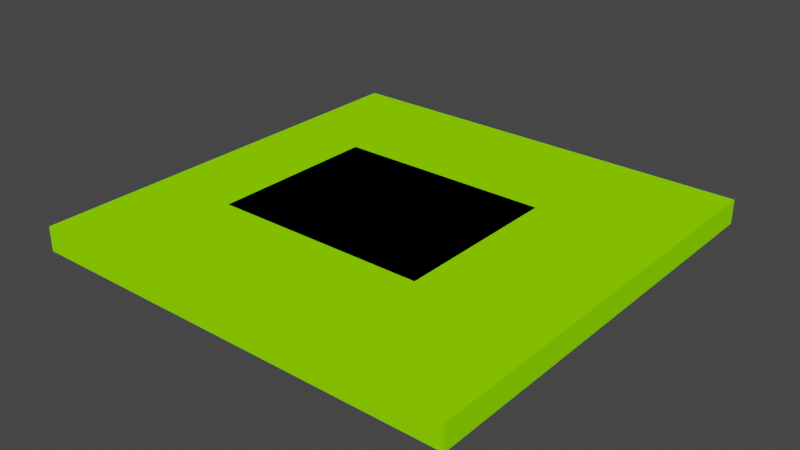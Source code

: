 # Source: butcher.blend  (saved by Blender 2.93.21; exported with 4.5.12 LTS)
import bpy
from mathutils import Matrix  # noqa: F401  (used for matrix-valued properties, if any)

bpy.ops.wm.read_factory_settings(use_empty=True)
scene = bpy.context.scene
scene.name = 'Scene'

# ---- collections
col_collection = bpy.data.collections.new('Collection'); scene.collection.children.link(col_collection)

# ---- materials (node trees are filled in below, after node groups)
mat_grass = bpy.data.materials.new('grass')
mat_grass.use_transparent_shadow = False
mat_grass.diffuse_color = (0.3, 1.0, 0.0, 1.0)
mat_grass.roughness = 1.0
mat_grass.specular_intensity = 0.0

# ---- material node trees

# ---- world
world_world = bpy.data.worlds.new('World'); scene.world = world_world
world_world.use_nodes = True; world_world.node_tree.nodes.clear()
_N = world_world.node_tree.nodes; _L = world_world.node_tree.links
n0 = _N.new('ShaderNodeOutputWorld'); n0.name = 'World Output'; n0.location = (300, 300)
n1 = _N.new('ShaderNodeBackground'); n1.name = 'Background'; n1.location = (10, 300)
n1.inputs[0].default_value = (0.05088, 0.05088, 0.05088, 1.0)
_L.new(n1.outputs[0], n0.inputs[0])
n0.is_active_output = True
world_world.color = (0.05088, 0.05088, 0.05088)
world_world.use_sun_shadow = False
world_world.sun_shadow_jitter_overblur = 0.0

# ---- meshes
me_cube_004 = bpy.data.meshes.new('Cube.004')
me_cube_004.from_pydata([(-1.0, -1.0, -0.07394), (-1.0, -1.0, 0.07394), (-1.0, 1.0, -0.07394), (-1.0, 1.0, 0.07394), (1.0, -1.0, -0.07394), (1.0, -1.0, 0.07394), (1.0, 1.0, -0.07394), (1.0, 1.0, 0.07394), (-1.0, 0.8, -0.07394), (-1.0, 0.6, -0.07394), (-1.0, 0.4, -0.07394), (-1.0, 0.2, -0.07394), (-1.0, 0.0, -0.07394), (-1.0, -0.2, -0.07394), (-1.0, -0.4, -0.07394), (-1.0, -0.6, -0.07394), (-1.0, -0.8, -0.07394), (-1.0, -0.8, 0.07394), (-1.0, -0.6, 0.07394), (-1.0, -0.4, 0.07394), (-1.0, -0.2, 0.07394), (-1.0, 0.0, 0.07394), (-1.0, 0.2, 0.07394), (-1.0, 0.4, 0.07394), (-1.0, 0.6, 0.07394), (-1.0, 0.8, 0.07394), (1.0, -0.8, -0.07394), (1.0, -0.6, -0.07394), (1.0, -0.4, -0.07394), (1.0, -0.2, -0.07394), (1.0, 0.0, -0.07394), (1.0, 0.2, -0.07394), (1.0, 0.4, -0.07394), (1.0, 0.6, -0.07394), (1.0, 0.8, -0.07394), (1.0, 0.8, 0.07394), (1.0, 0.6, 0.07394), (1.0, 0.4, 0.07394), (1.0, 0.2, 0.07394), (1.0, 0.0, 0.07394), (1.0, -0.2, 0.07394), (1.0, -0.4, 0.07394), (1.0, -0.6, 0.07394), (1.0, -0.8, 0.07394), (0.8, 1.0, -0.07394), (0.6, 1.0, -0.07394), (0.4, 1.0, -0.07394), (0.2, 1.0, -0.07394), (0.0, 1.0, -0.07394), (-0.2, 1.0, -0.07394), (-0.4, 1.0, -0.07394), (-0.6, 1.0, -0.07394), (-0.8, 1.0, -0.07394), (-0.8, 1.0, 0.07394), (-0.6, 1.0, 0.07394), (-0.4, 1.0, 0.07394), (-0.2, 1.0, 0.07394), (0.0, 1.0, 0.07394), (0.2, 1.0, 0.07394), (0.4, 1.0, 0.07394), (0.6, 1.0, 0.07394), (0.8, 1.0, 0.07394), (-0.8, -1.0, -0.07394), (-0.6, -1.0, -0.07394), (-0.4, -1.0, -0.07394), (-0.2, -1.0, -0.07394), (0.0, -1.0, -0.07394), (0.2, -1.0, -0.07394), (0.4, -1.0, -0.07394), (0.6, -1.0, -0.07394), (0.8, -1.0, -0.07394), (0.8, -1.0, 0.07394), (0.6, -1.0, 0.07394), (0.4, -1.0, 0.07394), (0.2, -1.0, 0.07394), (0.0, -1.0, 0.07394), (-0.2, -1.0, 0.07394), (-0.4, -1.0, 0.07394), (-0.6, -1.0, 0.07394), (-0.8, -1.0, 0.07394), (0.6, -0.6, 0.07394), (0.8, -1.0, 0.07394), (0.6, -1.0, 0.07394), (-0.2, 0.2, 0.07394), (0.4, -1.0, 0.07394), (0.2, -1.0, 0.07394), (-0.4, 0.2, 0.07394), (0.4, -0.6, 0.07394), (0.2, -0.6, 0.07394), (0.0, -0.6, 0.07394), (-0.2, -0.6, 0.07394), (-0.4, -0.6, 0.07394), (0.0, -1.0, 0.07394), (-0.2, -1.0, 0.07394), (-0.4, -1.0, 0.07394), (-0.6, -1.0, 0.07394), (-0.6, 0.2, 0.07394), (-0.8, 0.2, 0.07394), (-0.6, -0.6, 0.07394), (-0.8, -0.6, 0.07394), (0.8, -0.8, 0.07394), (0.6, -0.8, 0.07394), (0.4, -0.8, 0.07394), (-0.8, -1.0, 0.07394), (-0.8, 1.0, 0.07394), (0.8, 0.0, 0.07394), (0.6, 0.0, 0.07394), (0.2, -0.8, 0.07394), (0.0, -0.8, 0.07394), (-0.2, -0.8, 0.07394), (-0.4, -0.8, 0.07394), (-0.6, -0.8, 0.07394), (-0.6, 1.0, 0.07394), (-0.4, 1.0, 0.07394), (0.4, 0.0, 0.07394), (0.2, 0.0, 0.07394), (-0.8, -0.8, 0.07394), (-1.0, -0.8, 0.07394), (-1.0, -0.6, 0.07394), (-1.0, -0.4, 0.07394), (-1.0, -0.2, 0.07394), (-0.2, 1.0, 0.07394), (0.0, 1.0, 0.07394), (0.0, 0.0, 0.07394), (-0.2, 0.0, 0.07394), (-0.4, 0.0, 0.07394), (-0.6, 0.0, 0.07394), (-0.8, 0.0, 0.07394), (0.8, -0.2, 0.07394), (0.6, -0.2, 0.07394), (0.4, -0.2, 0.07394), (0.2, 1.0, 0.07394), (0.4, 1.0, 0.07394), (0.6, 1.0, 0.07394), (0.8, 1.0, 0.07394), (0.8, 0.8, 0.07394), (0.6, 0.8, 0.07394), (0.4, 0.8, 0.07394), (0.2, 0.8, 0.07394), (0.0, 0.8, 0.07394), (-0.2, 0.8, 0.07394), (-0.4, 0.8, 0.07394), (-0.6, 0.8, 0.07394), (-0.8, 0.8, 0.07394), (0.8, 0.8, -0.07394), (0.6, 0.8, -0.07394), (0.4, 0.8, -0.07394), (0.2, 0.8, -0.07394), (0.0, 0.8, -0.07394), (-0.2, 0.8, -0.07394), (-0.4, 0.8, -0.07394), (-0.6, 0.8, -0.07394), (-0.8, 0.8, -0.07394), (0.8, 0.6, -0.07394), (0.6, 0.6, -0.07394), (0.4, 0.6, -0.07394), (0.2, 0.6, -0.07394), (0.0, 0.6, -0.07394), (-0.2, 0.6, -0.07394), (-0.4, 0.6, -0.07394), (-0.6, 0.6, -0.07394), (-0.8, 0.6, -0.07394), (0.8, 0.4, -0.07394), (0.6, 0.4, -0.07394), (0.4, 0.4, -0.07394), (0.2, 0.4, -0.07394), (0.0, 0.4, -0.07394), (-0.2, 0.4, -0.07394), (-0.4, 0.4, -0.07394), (-0.6, 0.4, -0.07394), (-0.8, 0.4, -0.07394), (0.8, 0.2, -0.07394), (0.6, 0.2, -0.07394), (0.4, 0.2, -0.07394), (0.2, 0.2, -0.07394), (0.0, 0.2, -0.07394), (-0.2, 0.2, -0.07394), (-0.4, 0.2, -0.07394), (-0.6, 0.2, -0.07394), (-0.8, 0.2, -0.07394), (0.8, 0.0, -0.07394), (0.6, 0.0, -0.07394), (0.4, 0.0, -0.07394), (0.2, 0.0, -0.07394), (0.0, 0.0, -0.07394), (-0.2, 0.0, -0.07394), (-0.4, 0.0, -0.07394), (-0.6, 0.0, -0.07394), (-0.8, 0.0, -0.07394), (0.8, -0.2, -0.07394), (0.6, -0.2, -0.07394), (0.4, -0.2, -0.07394), (0.2, -0.2, -0.07394), (0.0, -0.2, -0.07394), (-0.2, -0.2, -0.07394), (-0.4, -0.2, -0.07394), (-0.6, -0.2, -0.07394), (-0.8, -0.2, -0.07394), (0.8, -0.4, -0.07394), (0.6, -0.4, -0.07394), (0.4, -0.4, -0.07394), (0.2, -0.4, -0.07394), (0.0, -0.4, -0.07394), (-0.2, -0.4, -0.07394), (-0.4, -0.4, -0.07394), (-0.6, -0.4, -0.07394), (-0.8, -0.4, -0.07394), (0.8, -0.6, -0.07394), (0.6, -0.6, -0.07394), (0.4, -0.6, -0.07394), (0.2, -0.6, -0.07394), (0.0, -0.6, -0.07394), (-0.2, -0.6, -0.07394), (-0.4, -0.6, -0.07394), (-0.6, -0.6, -0.07394), (-0.8, -0.6, -0.07394), (0.8, -0.8, -0.07394), (0.6, -0.8, -0.07394), (0.4, -0.8, -0.07394), (0.2, -0.8, -0.07394), (0.0, -0.8, -0.07394), (-0.2, -0.8, -0.07394), (-0.4, -0.8, -0.07394), (-0.6, -0.8, -0.07394), (-0.8, -0.8, -0.07394), (1.0, 0.4, 0.07394), (1.0, 0.2, 0.07394), (-1.0, 0.36, -0.07394), (-1.0, 0.32, -0.07394), (-1.0, 0.28, -0.07394), (-1.0, 0.24, -0.07394), (-1.0, 0.24, 0.07394), (-1.0, 0.28, 0.07394), (-1.0, 0.32, 0.07394), (-1.0, 0.36, 0.07394), (1.0, 0.24, -0.07394), (1.0, 0.28, -0.07394), (1.0, 0.32, -0.07394), (1.0, 0.36, -0.07394), (1.0, 0.36, 0.07394), (1.0, 0.32, 0.07394), (1.0, 0.28, 0.07394), (1.0, 0.24, 0.07394), (-0.8, 0.36, -0.07394), (-0.8, 0.32, -0.07394), (-0.8, 0.28, -0.07394), (-0.8, 0.24, -0.07394), (-0.6, 0.36, -0.07394), (-0.6, 0.32, -0.07394), (-0.6, 0.28, -0.07394), (-0.6, 0.24, -0.07394), (-0.4, 0.36, -0.07394), (-0.4, 0.32, -0.07394), (-0.4, 0.28, -0.07394), (-0.4, 0.24, -0.07394), (-0.2, 0.36, -0.07394), (-0.2, 0.32, -0.07394), (-0.2, 0.28, -0.07394), (-0.2, 0.24, -0.07394), (0.0, 0.36, -0.07394), (0.0, 0.32, -0.07394), (0.0, 0.28, -0.07394), (0.0, 0.24, -0.07394), (0.2, 0.36, -0.07394), (0.2, 0.32, -0.07394), (0.2, 0.28, -0.07394), (0.2, 0.24, -0.07394), (0.4, 0.36, -0.07394), (0.4, 0.32, -0.07394), (0.4, 0.28, -0.07394), (0.4, 0.24, -0.07394), (0.6, 0.36, -0.07394), (0.6, 0.32, -0.07394), (0.6, 0.28, -0.07394), (0.6, 0.24, -0.07394), (0.8, 0.36, -0.07394), (0.8, 0.32, -0.07394), (0.8, 0.28, -0.07394), (0.8, 0.24, -0.07394), (0.8, 0.6, 0.07394), (0.6, 0.6, 0.07394), (0.4, 0.6, 0.07394), (0.2, 0.6, 0.07394), (0.0, 0.6, 0.07394), (-0.2, 0.6, 0.07394), (-0.4, 0.6, 0.07394), (-0.6, 0.6, 0.07394), (-0.8, 0.6, 0.07394), (0.8, 0.4, 0.07394), (0.6, 0.4, 0.07394), (1.0, 0.36, 0.07394), (1.0, 0.32, 0.07394), (1.0, 0.28, 0.07394), (1.0, 0.24, 0.07394), (0.2, -0.2, 0.07394), (0.0, -0.2, 0.07394), (0.4, 0.4, 0.07394), (0.2, 0.4, 0.07394), (0.0, 0.4, 0.07394), (-0.2, 0.4, 0.07394), (-0.4, 0.4, 0.07394), (-0.6, 0.4, 0.07394), (-0.8, 0.4, 0.07394), (-0.2, -0.2, 0.07394), (-0.4, -0.2, 0.07394), (-1.0, 0.0, 0.07394), (-1.0, 0.2, 0.07394), (-1.0, 0.4, 0.07394), (-1.0, 0.6, 0.07394), (-1.0, 0.8, 0.07394), (0.8, 0.2, 0.07394), (0.6, 0.2, 0.07394), (-0.6, -0.2, 0.07394), (-0.8, -0.2, 0.07394), (1.0, 0.8, 0.07394), (1.0, 0.6, 0.07394), (1.0, 0.4, 0.07394), (1.0, 0.2, 0.07394), (1.0, 0.0, 0.07394), (0.4, 0.2, 0.07394), (0.2, 0.2, 0.07394), (0.8, -0.4, 0.07394), (0.6, -0.4, 0.07394), (0.4, -0.4, 0.07394), (0.2, -0.4, 0.07394), (0.0, -0.4, 0.07394), (-0.2, -0.4, 0.07394), (-0.4, -0.4, 0.07394), (-0.6, -0.4, 0.07394), (0.0, 0.2, 0.07394), (-0.8, -0.4, 0.07394), (0.8, -0.6, 0.07394), (1.0, -0.2, 0.07394), (1.0, -0.4, 0.07394), (1.0, -0.6, 0.07394), (1.0, -0.8, 0.07394), (0.6, -0.4, 0.07394), (0.6, -0.2, 0.07394), (0.6, 0.0, 0.07394), (0.6, 0.2, 0.07394), (0.6, 0.4, 0.07394), (-0.6, 0.4, 0.07394), (-0.6, 0.2, 0.07394), (-0.6, 0.0, 0.07394), (-0.6, -0.2, 0.07394), (-0.6, -0.4, 0.07394), (-0.4, -0.6, 0.07394), (-0.2, -0.6, 0.07394), (0.0, -0.6, 0.07394), (0.2, -0.6, 0.07394), (0.4, -0.6, 0.07394), (0.4, 0.6, 0.07394), (0.2, 0.6, 0.07394), (0.0, 0.6, 0.07394), (-0.2, 0.6, 0.07394), (-0.4, 0.6, 0.07394), (0.4, -0.4, 0.07394), (0.2, -0.4, 0.07394), (0.0, -0.4, 0.07394), (-0.2, -0.4, 0.07394), (-0.4, -0.4, 0.07394), (0.4, -0.2, 0.07394), (0.2, -0.2, 0.07394), (0.0, -0.2, 0.07394), (-0.2, -0.2, 0.07394), (-0.4, -0.2, 0.07394), (0.4, 0.0, 0.07394), (0.2, 0.0, 0.07394), (0.0, 0.0, 0.07394), (-0.2, 0.0, 0.07394), (-0.4, 0.0, 0.07394), (0.4, 0.2, 0.07394), (0.2, 0.2, 0.07394), (0.0, 0.2, 0.07394), (-0.2, 0.2, 0.07394), (-0.4, 0.2, 0.07394), (0.4, 0.4, 0.07394), (0.2, 0.4, 0.07394), (0.0, 0.4, 0.07394), (-0.2, 0.4, 0.07394), (-0.4, 0.4, 0.07394)], [], [(8, 25, 3, 2), (44, 61, 7, 6), (26, 43, 5, 4), (62, 79, 1, 0), (216, 26, 4, 70), (44, 6, 34, 144), (144, 34, 33, 153), (153, 33, 32, 162), (278, 235, 31, 171), (171, 31, 30, 180), (180, 30, 29, 189), (189, 29, 28, 198), (198, 28, 27, 207), (207, 27, 26, 216), (6, 7, 35, 34), (34, 35, 36, 33), (33, 36, 37, 32), (235, 242, 38, 31), (31, 38, 39, 30), (30, 39, 40, 29), (29, 40, 41, 28), (28, 41, 42, 27), (27, 42, 43, 26), (0, 1, 17, 16), (16, 17, 18, 15), (15, 18, 19, 14), (14, 19, 20, 13), (13, 20, 21, 12), (12, 21, 22, 11), (227, 234, 23, 10), (10, 23, 24, 9), (9, 24, 25, 8), (15, 215, 224, 16), (215, 214, 223, 224), (214, 213, 222, 223), (212, 211, 220, 221), (211, 210, 219, 220), (210, 209, 218, 219), (209, 208, 217, 218), (208, 207, 216, 217), (14, 206, 215, 15), (206, 205, 214, 215), (205, 204, 213, 214), (204, 203, 212, 213), (203, 202, 211, 212), (202, 201, 210, 211), (201, 200, 209, 210), (200, 199, 208, 209), (199, 198, 207, 208), (13, 197, 206, 14), (197, 196, 205, 206), (196, 195, 204, 205), (195, 194, 203, 204), (194, 193, 202, 203), (193, 192, 201, 202), (192, 191, 200, 201), (191, 190, 199, 200), (190, 189, 198, 199), (12, 188, 197, 13), (188, 187, 196, 197), (187, 186, 195, 196), (186, 185, 194, 195), (185, 184, 193, 194), (184, 183, 192, 193), (183, 182, 191, 192), (182, 181, 190, 191), (181, 180, 189, 190), (11, 179, 188, 12), (179, 178, 187, 188), (178, 177, 186, 187), (177, 176, 185, 186), (176, 175, 184, 185), (175, 174, 183, 184), (174, 173, 182, 183), (173, 172, 181, 182), (172, 171, 180, 181), (230, 246, 179, 11), (246, 250, 178, 179), (250, 254, 177, 178), (254, 258, 176, 177), (258, 262, 175, 176), (262, 266, 174, 175), (266, 270, 173, 174), (270, 274, 172, 173), (274, 278, 171, 172), (9, 161, 170, 10), (161, 160, 169, 170), (160, 159, 168, 169), (159, 158, 167, 168), (158, 157, 166, 167), (157, 156, 165, 166), (156, 155, 164, 165), (155, 154, 163, 164), (154, 153, 162, 163), (8, 152, 161, 9), (152, 151, 160, 161), (151, 150, 159, 160), (150, 149, 158, 159), (149, 148, 157, 158), (148, 147, 156, 157), (147, 146, 155, 156), (146, 145, 154, 155), (145, 144, 153, 154), (2, 52, 152, 8), (52, 51, 151, 152), (51, 50, 150, 151), (50, 49, 149, 150), (49, 48, 148, 149), (48, 47, 147, 148), (47, 46, 146, 147), (46, 45, 145, 146), (45, 44, 144, 145), (313, 330, 328, 312), (287, 302, 301, 286), (120, 119, 330, 313), (115, 294, 130, 114), (123, 295, 294, 115), (124, 303, 295, 123), (125, 304, 303, 124), (127, 313, 312, 126), (305, 120, 313, 127), (311, 106, 105, 310), (320, 115, 114, 319), (329, 123, 115, 320), (83, 124, 123, 329), (86, 125, 124, 83), (97, 127, 126, 96), (16, 224, 62, 0), (224, 223, 63, 62), (223, 222, 64, 63), (222, 221, 65, 64), (221, 220, 66, 65), (220, 219, 67, 66), (219, 218, 68, 67), (218, 217, 69, 68), (217, 216, 70, 69), (4, 5, 71, 70), (70, 71, 72, 69), (69, 72, 73, 68), (68, 73, 74, 67), (67, 74, 75, 66), (66, 75, 76, 65), (65, 76, 77, 64), (64, 77, 78, 63), (63, 78, 79, 62), (2, 3, 53, 52), (52, 53, 54, 51), (51, 54, 55, 50), (50, 55, 56, 49), (49, 56, 57, 48), (48, 57, 58, 47), (47, 58, 59, 46), (46, 59, 60, 45), (45, 60, 61, 44), (239, 37, 225, 290), (38, 242, 293, 226), (242, 241, 292, 293), (241, 240, 291, 292), (240, 239, 290, 291), (306, 305, 127, 97), (289, 311, 310, 288), (308, 307, 302, 287), (136, 280, 279, 135), (137, 281, 280, 136), (138, 282, 281, 137), (139, 283, 282, 138), (163, 162, 275, 271), (271, 275, 276, 272), (272, 276, 277, 273), (273, 277, 278, 274), (164, 163, 271, 267), (267, 271, 272, 268), (268, 272, 273, 269), (269, 273, 274, 270), (165, 164, 267, 263), (263, 267, 268, 264), (264, 268, 269, 265), (265, 269, 270, 266), (166, 165, 263, 259), (259, 263, 264, 260), (260, 264, 265, 261), (261, 265, 266, 262), (167, 166, 259, 255), (255, 259, 260, 256), (256, 260, 261, 257), (257, 261, 262, 258), (168, 167, 255, 251), (251, 255, 256, 252), (252, 256, 257, 253), (253, 257, 258, 254), (169, 168, 251, 247), (247, 251, 252, 248), (248, 252, 253, 249), (249, 253, 254, 250), (170, 169, 247, 243), (243, 247, 248, 244), (244, 248, 249, 245), (245, 249, 250, 246), (10, 170, 243, 227), (227, 243, 244, 228), (228, 244, 245, 229), (229, 245, 246, 230), (11, 22, 231, 230), (230, 231, 232, 229), (229, 232, 233, 228), (228, 233, 234, 227), (32, 37, 239, 238), (238, 239, 240, 237), (237, 240, 241, 236), (236, 241, 242, 235), (162, 32, 238, 275), (275, 238, 237, 276), (276, 237, 236, 277), (277, 236, 235, 278), (140, 284, 283, 139), (141, 285, 284, 140), (297, 320, 319, 296), (298, 329, 320, 297), (142, 286, 285, 141), (299, 83, 329, 298), (300, 86, 83, 299), (143, 287, 286, 142), (121, 140, 139, 122), (113, 141, 140, 121), (112, 142, 141, 113), (104, 143, 142, 112), (302, 97, 96, 301), (309, 308, 287, 143), (3, 309, 143, 104), (101, 82, 81, 100), (102, 84, 82, 101), (107, 85, 84, 102), (307, 306, 97, 302), (280, 289, 288, 279), (133, 136, 135, 134), (108, 92, 85, 107), (109, 93, 92, 108), (110, 94, 93, 109), (111, 95, 94, 110), (132, 137, 136, 133), (116, 103, 95, 111), (117, 1, 103, 116), (331, 100, 335, 334), (321, 331, 334, 333), (131, 138, 137, 132), (128, 321, 333, 332), (105, 128, 332, 318), (310, 105, 318, 317), (288, 310, 317, 316), (122, 139, 138, 131), (279, 288, 316, 315), (135, 279, 315, 314), (134, 135, 314, 7), (100, 81, 5, 335), (304, 327, 326, 303), (303, 326, 325, 295), (295, 325, 324, 294), (294, 324, 323, 130), (129, 322, 321, 128), (119, 118, 99, 330), (330, 99, 98, 328), (322, 80, 331, 321), (118, 117, 116, 99), (99, 116, 111, 98), (98, 111, 110, 91), (91, 110, 109, 90), (90, 109, 108, 89), (89, 108, 107, 88), (88, 107, 102, 87), (87, 102, 101, 80), (80, 101, 100, 331), (213, 212, 221, 222), (289, 296, 319, 311), (311, 319, 114, 106), (106, 114, 130, 129), (130, 323, 322, 129), (105, 106, 129, 128), (376, 340, 280, 351), (350, 80, 336, 356), (356, 336, 337, 361), (361, 337, 338, 366), (366, 338, 339, 371), (371, 339, 340, 376), (342, 375, 380, 341), (375, 374, 379, 380), (374, 373, 378, 379), (373, 372, 377, 378), (372, 371, 376, 377), (343, 370, 375, 342), (370, 369, 374, 375), (369, 368, 373, 374), (368, 367, 372, 373), (367, 366, 371, 372), (344, 365, 370, 343), (365, 364, 369, 370), (364, 363, 368, 369), (363, 362, 367, 368), (362, 361, 366, 367), (345, 360, 365, 344), (360, 359, 364, 365), (359, 358, 363, 364), (358, 357, 362, 363), (357, 356, 361, 362), (98, 346, 360, 345), (346, 347, 359, 360), (347, 348, 358, 359), (348, 349, 357, 358), (349, 350, 356, 357), (341, 380, 355, 286), (380, 379, 354, 355), (379, 378, 353, 354), (378, 377, 352, 353), (377, 376, 351, 352)])
_uv = me_cube_004.uv_layers.new(name='UVMap')
_uv.uv.foreach_set('vector', [0.375, 0.225, 0.625, 0.225, 0.625, 0.25, 0.375, 0.25, 0.375, 0.475, 0.625, 0.475, 0.625, 0.5, 0.375, 0.5, 0.375, 0.725, 0.625, 0.725, 0.625, 0.75, 0.375, 0.75, 0.375, 0.975, 0.625, 0.975, 0.625, 1.0, 0.375, 1.0, 0.35, 0.725, 0.375, 0.725, 0.375, 0.75, 0.35, 0.75, 0.35, 0.5, 0.375, 0.5, 0.375, 0.525, 0.35, 0.525, 0.35, 0.525, 0.375, 0.525, 0.375, 0.55, 0.35, 0.55, 0.35, 0.55, 0.375, 0.55, 0.375, 0.575, 0.35, 0.575, 0.35, 0.595, 0.375, 0.595, 0.375, 0.6, 0.35, 0.6, 0.35, 0.6, 0.375, 0.6, 0.375, 0.625, 0.35, 0.625, 0.35, 0.625, 0.375, 0.625, 0.375, 0.65, 0.35, 0.65, 0.35, 0.65, 0.375, 0.65, 0.375, 0.675, 0.35, 0.675, 0.35, 0.675, 0.375, 0.675, 0.375, 0.7, 0.35, 0.7, 0.35, 0.7, 0.375, 0.7, 0.375, 0.725, 0.35, 0.725, 0.375, 0.5, 0.625, 0.5, 0.625, 0.525, 0.375, 0.525, 0.375, 0.525, 0.625, 0.525, 0.625, 0.55, 0.375, 0.55, 0.375, 0.55, 0.625, 0.55, 0.625, 0.575, 0.375, 0.575, 0.375, 0.595, 0.625, 0.595, 0.625, 0.6, 0.375, 0.6, 0.375, 0.6, 0.625, 0.6, 0.625, 0.625, 0.375, 0.625, 0.375, 0.625, 0.625, 0.625, 0.625, 0.65, 0.375, 0.65, 0.375, 0.65, 0.625, 0.65, 0.625, 0.675, 0.375, 0.675, 0.375, 0.675, 0.625, 0.675, 0.625, 0.7, 0.375, 0.7, 0.375, 0.7, 0.625, 0.7, 0.625, 0.725, 0.375, 0.725, 0.375, 0.0, 0.625, 0.0, 0.625, 0.025, 0.375, 0.025, 0.375, 0.025, 0.625, 0.025, 0.625, 0.05, 0.375, 0.05, 0.375, 0.05, 0.625, 0.05, 0.625, 0.075, 0.375, 0.075, 0.375, 0.075, 0.625, 0.075, 0.625, 0.1, 0.375, 0.1, 0.375, 0.1, 0.625, 0.1, 0.625, 0.125, 0.375, 0.125, 0.375, 0.125, 0.625, 0.125, 0.625, 0.15, 0.375, 0.15, 0.375, 0.17, 0.625, 0.17, 0.625, 0.175, 0.375, 0.175, 0.375, 0.175, 0.625, 0.175, 0.625, 0.2, 0.375, 0.2, 0.375, 0.2, 0.625, 0.2, 0.625, 0.225, 0.375, 0.225, 0.125, 0.7, 0.15, 0.7, 0.15, 0.725, 0.125, 0.725, 0.15, 0.7, 0.175, 0.7, 0.175, 0.725, 0.15, 0.725, 0.175, 0.7, 0.2, 0.7, 0.2, 0.725, 0.175, 0.725, 0.225, 0.7, 0.25, 0.7, 0.25, 0.725, 0.225, 0.725, 0.25, 0.7, 0.275, 0.7, 0.275, 0.725, 0.25, 0.725, 0.275, 0.7, 0.3, 0.7, 0.3, 0.725, 0.275, 0.725, 0.3, 0.7, 0.325, 0.7, 0.325, 0.725, 0.3, 0.725, 0.325, 0.7, 0.35, 0.7, 0.35, 0.725, 0.325, 0.725, 0.125, 0.675, 0.15, 0.675, 0.15, 0.7, 0.125, 0.7, 0.15, 0.675, 0.175, 0.675, 0.175, 0.7, 0.15, 0.7, 0.175, 0.675, 0.2, 0.675, 0.2, 0.7, 0.175, 0.7, 0.2, 0.675, 0.225, 0.675, 0.225, 0.7, 0.2, 0.7, 0.225, 0.675, 0.25, 0.675, 0.25, 0.7, 0.225, 0.7, 0.25, 0.675, 0.275, 0.675, 0.275, 0.7, 0.25, 0.7, 0.275, 0.675, 0.3, 0.675, 0.3, 0.7, 0.275, 0.7, 0.3, 0.675, 0.325, 0.675, 0.325, 0.7, 0.3, 0.7, 0.325, 0.675, 0.35, 0.675, 0.35, 0.7, 0.325, 0.7, 0.125, 0.65, 0.15, 0.65, 0.15, 0.675, 0.125, 0.675, 0.15, 0.65, 0.175, 0.65, 0.175, 0.675, 0.15, 0.675, 0.175, 0.65, 0.2, 0.65, 0.2, 0.675, 0.175, 0.675, 0.2, 0.65, 0.225, 0.65, 0.225, 0.675, 0.2, 0.675, 0.225, 0.65, 0.25, 0.65, 0.25, 0.675, 0.225, 0.675, 0.25, 0.65, 0.275, 0.65, 0.275, 0.675, 0.25, 0.675, 0.275, 0.65, 0.3, 0.65, 0.3, 0.675, 0.275, 0.675, 0.3, 0.65, 0.325, 0.65, 0.325, 0.675, 0.3, 0.675, 0.325, 0.65, 0.35, 0.65, 0.35, 0.675, 0.325, 0.675, 0.125, 0.625, 0.15, 0.625, 0.15, 0.65, 0.125, 0.65, 0.15, 0.625, 0.175, 0.625, 0.175, 0.65, 0.15, 0.65, 0.175, 0.625, 0.2, 0.625, 0.2, 0.65, 0.175, 0.65, 0.2, 0.625, 0.225, 0.625, 0.225, 0.65, 0.2, 0.65, 0.225, 0.625, 0.25, 0.625, 0.25, 0.65, 0.225, 0.65, 0.25, 0.625, 0.275, 0.625, 0.275, 0.65, 0.25, 0.65, 0.275, 0.625, 0.3, 0.625, 0.3, 0.65, 0.275, 0.65, 0.3, 0.625, 0.325, 0.625, 0.325, 0.65, 0.3, 0.65, 0.325, 0.625, 0.35, 0.625, 0.35, 0.65, 0.325, 0.65, 0.125, 0.6, 0.15, 0.6, 0.15, 0.625, 0.125, 0.625, 0.15, 0.6, 0.175, 0.6, 0.175, 0.625, 0.15, 0.625, 0.175, 0.6, 0.2, 0.6, 0.2, 0.625, 0.175, 0.625, 0.2, 0.6, 0.225, 0.6, 0.225, 0.625, 0.2, 0.625, 0.225, 0.6, 0.25, 0.6, 0.25, 0.625, 0.225, 0.625, 0.25, 0.6, 0.275, 0.6, 0.275, 0.625, 0.25, 0.625, 0.275, 0.6, 0.3, 0.6, 0.3, 0.625, 0.275, 0.625, 0.3, 0.6, 0.325, 0.6, 0.325, 0.625, 0.3, 0.625, 0.325, 0.6, 0.35, 0.6, 0.35, 0.625, 0.325, 0.625, 0.125, 0.595, 0.15, 0.595, 0.15, 0.6, 0.125, 0.6, 0.15, 0.595, 0.175, 0.595, 0.175, 0.6, 0.15, 0.6, 0.175, 0.595, 0.2, 0.595, 0.2, 0.6, 0.175, 0.6, 0.2, 0.595, 0.225, 0.595, 0.225, 0.6, 0.2, 0.6, 0.225, 0.595, 0.25, 0.595, 0.25, 0.6, 0.225, 0.6, 0.25, 0.595, 0.275, 0.595, 0.275, 0.6, 0.25, 0.6, 0.275, 0.595, 0.3, 0.595, 0.3, 0.6, 0.275, 0.6, 0.3, 0.595, 0.325, 0.595, 0.325, 0.6, 0.3, 0.6, 0.325, 0.595, 0.35, 0.595, 0.35, 0.6, 0.325, 0.6, 0.125, 0.55, 0.15, 0.55, 0.15, 0.575, 0.125, 0.575, 0.15, 0.55, 0.175, 0.55, 0.175, 0.575, 0.15, 0.575, 0.175, 0.55, 0.2, 0.55, 0.2, 0.575, 0.175, 0.575, 0.2, 0.55, 0.225, 0.55, 0.225, 0.575, 0.2, 0.575, 0.225, 0.55, 0.25, 0.55, 0.25, 0.575, 0.225, 0.575, 0.25, 0.55, 0.275, 0.55, 0.275, 0.575, 0.25, 0.575, 0.275, 0.55, 0.3, 0.55, 0.3, 0.575, 0.275, 0.575, 0.3, 0.55, 0.325, 0.55, 0.325, 0.575, 0.3, 0.575, 0.325, 0.55, 0.35, 0.55, 0.35, 0.575, 0.325, 0.575, 0.125, 0.525, 0.15, 0.525, 0.15, 0.55, 0.125, 0.55, 0.15, 0.525, 0.175, 0.525, 0.175, 0.55, 0.15, 0.55, 0.175, 0.525, 0.2, 0.525, 0.2, 0.55, 0.175, 0.55, 0.2, 0.525, 0.225, 0.525, 0.225, 0.55, 0.2, 0.55, 0.225, 0.525, 0.25, 0.525, 0.25, 0.55, 0.225, 0.55, 0.25, 0.525, 0.275, 0.525, 0.275, 0.55, 0.25, 0.55, 0.275, 0.525, 0.3, 0.525, 0.3, 0.55, 0.275, 0.55, 0.3, 0.525, 0.325, 0.525, 0.325, 0.55, 0.3, 0.55, 0.325, 0.525, 0.35, 0.525, 0.35, 0.55, 0.325, 0.55, 0.125, 0.5, 0.15, 0.5, 0.15, 0.525, 0.125, 0.525, 0.15, 0.5, 0.175, 0.5, 0.175, 0.525, 0.15, 0.525, 0.175, 0.5, 0.2, 0.5, 0.2, 0.525, 0.175, 0.525, 0.2, 0.5, 0.225, 0.5, 0.225, 0.525, 0.2, 0.525, 0.225, 0.5, 0.25, 0.5, 0.25, 0.525, 0.225, 0.525, 0.25, 0.5, 0.275, 0.5, 0.275, 0.525, 0.25, 0.525, 0.275, 0.5, 0.3, 0.5, 0.3, 0.525, 0.275, 0.525, 0.3, 0.5, 0.325, 0.5, 0.325, 0.525, 0.3, 0.525, 0.325, 0.5, 0.35, 0.5, 0.35, 0.525, 0.325, 0.525, 0.0, 0.0, 0.0, 0.0, 0.0, 0.0, 0.0, 0.0, 0.0, 0.0, 0.0, 0.0, 0.0, 0.0, 0.0, 0.0, 0.0, 0.0, 0.0, 0.0, 0.0, 0.0, 0.0, 0.0, 0.0, 0.0, 0.0, 0.0, 0.0, 0.0, 0.0, 0.0, 0.0, 0.0, 0.0, 0.0, 0.0, 0.0, 0.0, 0.0, 0.0, 0.0, 0.0, 0.0, 0.0, 0.0, 0.0, 0.0, 0.0, 0.0, 0.0, 0.0, 0.0, 0.0, 0.0, 0.0, 0.0, 0.0, 0.0, 0.0, 0.0, 0.0, 0.0, 0.0, 0.0, 0.0, 0.0, 0.0, 0.0, 0.0, 0.0, 0.0, 0.0, 0.0, 0.0, 0.0, 0.0, 0.0, 0.0, 0.0, 0.0, 0.0, 0.0, 0.0, 0.0, 0.0, 0.0, 0.0, 0.0, 0.0, 0.0, 0.0, 0.0, 0.0, 0.0, 0.0, 0.0, 0.0, 0.0, 0.0, 0.0, 0.0, 0.0, 0.0, 0.0, 0.0, 0.0, 0.0, 0.0, 0.0, 0.0, 0.0, 0.0, 0.0, 0.0, 0.0, 0.0, 0.0, 0.0, 0.0, 0.125, 0.725, 0.15, 0.725, 0.15, 0.75, 0.125, 0.75, 0.15, 0.725, 0.175, 0.725, 0.175, 0.75, 0.15, 0.75, 0.175, 0.725, 0.2, 0.725, 0.2, 0.75, 0.175, 0.75, 0.2, 0.725, 0.225, 0.725, 0.225, 0.75, 0.2, 0.75, 0.225, 0.725, 0.25, 0.725, 0.25, 0.75, 0.225, 0.75, 0.25, 0.725, 0.275, 0.725, 0.275, 0.75, 0.25, 0.75, 0.275, 0.725, 0.3, 0.725, 0.3, 0.75, 0.275, 0.75, 0.3, 0.725, 0.325, 0.725, 0.325, 0.75, 0.3, 0.75, 0.325, 0.725, 0.35, 0.725, 0.35, 0.75, 0.325, 0.75, 0.375, 0.75, 0.625, 0.75, 0.625, 0.775, 0.375, 0.775, 0.375, 0.775, 0.625, 0.775, 0.625, 0.8, 0.375, 0.8, 0.375, 0.8, 0.625, 0.8, 0.625, 0.825, 0.375, 0.825, 0.375, 0.825, 0.625, 0.825, 0.625, 0.85, 0.375, 0.85, 0.375, 0.85, 0.625, 0.85, 0.625, 0.875, 0.375, 0.875, 0.375, 0.875, 0.625, 0.875, 0.625, 0.9, 0.375, 0.9, 0.375, 0.9, 0.625, 0.9, 0.625, 0.925, 0.375, 0.925, 0.375, 0.925, 0.625, 0.925, 0.625, 0.95, 0.375, 0.95, 0.375, 0.95, 0.625, 0.95, 0.625, 0.975, 0.375, 0.975, 0.375, 0.25, 0.625, 0.25, 0.625, 0.275, 0.375, 0.275, 0.375, 0.275, 0.625, 0.275, 0.625, 0.3, 0.375, 0.3, 0.375, 0.3, 0.625, 0.3, 0.625, 0.325, 0.375, 0.325, 0.375, 0.325, 0.625, 0.325, 0.625, 0.35, 0.375, 0.35, 0.375, 0.35, 0.625, 0.35, 0.625, 0.375, 0.375, 0.375, 0.375, 0.375, 0.625, 0.375, 0.625, 0.4, 0.375, 0.4, 0.375, 0.4, 0.625, 0.4, 0.625, 0.425, 0.375, 0.425, 0.375, 0.425, 0.625, 0.425, 0.625, 0.45, 0.375, 0.45, 0.375, 0.45, 0.625, 0.45, 0.625, 0.475, 0.375, 0.475, 0.625, 0.58, 0.625, 0.575, 0.625, 0.575, 0.625, 0.58, 0.625, 0.6, 0.625, 0.595, 0.625, 0.595, 0.625, 0.6, 0.625, 0.595, 0.625, 0.59, 0.625, 0.59, 0.625, 0.595, 0.625, 0.59, 0.625, 0.585, 0.625, 0.585, 0.625, 0.59, 0.625, 0.585, 0.625, 0.58, 0.625, 0.58, 0.625, 0.585, 0.0, 0.0, 0.0, 0.0, 0.0, 0.0, 0.0, 0.0, 0.0, 0.0, 0.0, 0.0, 0.0, 0.0, 0.0, 0.0, 0.0, 0.0, 0.0, 0.0, 0.0, 0.0, 0.0, 0.0, 0.0, 0.0, 0.0, 0.0, 0.0, 0.0, 0.0, 0.0, 0.0, 0.0, 0.0, 0.0, 0.0, 0.0, 0.0, 0.0, 0.0, 0.0, 0.0, 0.0, 0.0, 0.0, 0.0, 0.0, 0.0, 0.0, 0.0, 0.0, 0.0, 0.0, 0.0, 0.0, 0.325, 0.575, 0.35, 0.575, 0.35, 0.58, 0.325, 0.58, 0.325, 0.58, 0.35, 0.58, 0.35, 0.585, 0.325, 0.585, 0.325, 0.585, 0.35, 0.585, 0.35, 0.59, 0.325, 0.59, 0.325, 0.59, 0.35, 0.59, 0.35, 0.595, 0.325, 0.595, 0.3, 0.575, 0.325, 0.575, 0.325, 0.58, 0.3, 0.58, 0.3, 0.58, 0.325, 0.58, 0.325, 0.585, 0.3, 0.585, 0.3, 0.585, 0.325, 0.585, 0.325, 0.59, 0.3, 0.59, 0.3, 0.59, 0.325, 0.59, 0.325, 0.595, 0.3, 0.595, 0.275, 0.575, 0.3, 0.575, 0.3, 0.58, 0.275, 0.58, 0.275, 0.58, 0.3, 0.58, 0.3, 0.585, 0.275, 0.585, 0.275, 0.585, 0.3, 0.585, 0.3, 0.59, 0.275, 0.59, 0.275, 0.59, 0.3, 0.59, 0.3, 0.595, 0.275, 0.595, 0.25, 0.575, 0.275, 0.575, 0.275, 0.58, 0.25, 0.58, 0.25, 0.58, 0.275, 0.58, 0.275, 0.585, 0.25, 0.585, 0.25, 0.585, 0.275, 0.585, 0.275, 0.59, 0.25, 0.59, 0.25, 0.59, 0.275, 0.59, 0.275, 0.595, 0.25, 0.595, 0.225, 0.575, 0.25, 0.575, 0.25, 0.58, 0.225, 0.58, 0.225, 0.58, 0.25, 0.58, 0.25, 0.585, 0.225, 0.585, 0.225, 0.585, 0.25, 0.585, 0.25, 0.59, 0.225, 0.59, 0.225, 0.59, 0.25, 0.59, 0.25, 0.595, 0.225, 0.595, 0.2, 0.575, 0.225, 0.575, 0.225, 0.58, 0.2, 0.58, 0.2, 0.58, 0.225, 0.58, 0.225, 0.585, 0.2, 0.585, 0.2, 0.585, 0.225, 0.585, 0.225, 0.59, 0.2, 0.59, 0.2, 0.59, 0.225, 0.59, 0.225, 0.595, 0.2, 0.595, 0.175, 0.575, 0.2, 0.575, 0.2, 0.58, 0.175, 0.58, 0.175, 0.58, 0.2, 0.58, 0.2, 0.585, 0.175, 0.585, 0.175, 0.585, 0.2, 0.585, 0.2, 0.59, 0.175, 0.59, 0.175, 0.59, 0.2, 0.59, 0.2, 0.595, 0.175, 0.595, 0.15, 0.575, 0.175, 0.575, 0.175, 0.58, 0.15, 0.58, 0.15, 0.58, 0.175, 0.58, 0.175, 0.585, 0.15, 0.585, 0.15, 0.585, 0.175, 0.585, 0.175, 0.59, 0.15, 0.59, 0.15, 0.59, 0.175, 0.59, 0.175, 0.595, 0.15, 0.595, 0.125, 0.575, 0.15, 0.575, 0.15, 0.58, 0.125, 0.58, 0.125, 0.58, 0.15, 0.58, 0.15, 0.585, 0.125, 0.585, 0.125, 0.585, 0.15, 0.585, 0.15, 0.59, 0.125, 0.59, 0.125, 0.59, 0.15, 0.59, 0.15, 0.595, 0.125, 0.595, 0.375, 0.15, 0.625, 0.15, 0.625, 0.155, 0.375, 0.155, 0.375, 0.155, 0.625, 0.155, 0.625, 0.16, 0.375, 0.16, 0.375, 0.16, 0.625, 0.16, 0.625, 0.165, 0.375, 0.165, 0.375, 0.165, 0.625, 0.165, 0.625, 0.17, 0.375, 0.17, 0.375, 0.575, 0.625, 0.575, 0.625, 0.58, 0.375, 0.58, 0.375, 0.58, 0.625, 0.58, 0.625, 0.585, 0.375, 0.585, 0.375, 0.585, 0.625, 0.585, 0.625, 0.59, 0.375, 0.59, 0.375, 0.59, 0.625, 0.59, 0.625, 0.595, 0.375, 0.595, 0.35, 0.575, 0.375, 0.575, 0.375, 0.58, 0.35, 0.58, 0.35, 0.58, 0.375, 0.58, 0.375, 0.585, 0.35, 0.585, 0.35, 0.585, 0.375, 0.585, 0.375, 0.59, 0.35, 0.59, 0.35, 0.59, 0.375, 0.59, 0.375, 0.595, 0.35, 0.595, 0.0, 0.0, 0.0, 0.0, 0.0, 0.0, 0.0, 0.0, 0.0, 0.0, 0.0, 0.0, 0.0, 0.0, 0.0, 0.0, 0.0, 0.0, 0.0, 0.0, 0.0, 0.0, 0.0, 0.0, 0.0, 0.0, 0.0, 0.0, 0.0, 0.0, 0.0, 0.0, 0.0, 0.0, 0.0, 0.0, 0.0, 0.0, 0.0, 0.0, 0.0, 0.0, 0.0, 0.0, 0.0, 0.0, 0.0, 0.0, 0.0, 0.0, 0.0, 0.0, 0.0, 0.0, 0.0, 0.0, 0.0, 0.0, 0.0, 0.0, 0.0, 0.0, 0.0, 0.0, 0.0, 0.0, 0.0, 0.0, 0.0, 0.0, 0.0, 0.0, 0.0, 0.0, 0.0, 0.0, 0.0, 0.0, 0.0, 0.0, 0.0, 0.0, 0.0, 0.0, 0.0, 0.0, 0.0, 0.0, 0.0, 0.0, 0.0, 0.0, 0.0, 0.0, 0.0, 0.0, 0.0, 0.0, 0.0, 0.0, 0.0, 0.0, 0.0, 0.0, 0.0, 0.0, 0.0, 0.0, 0.0, 0.0, 0.0, 0.0, 0.0, 0.0, 0.0, 0.0, 0.0, 0.0, 0.0, 0.0, 0.0, 0.0, 0.0, 0.0, 0.0, 0.0, 0.0, 0.0, 0.0, 0.0, 0.0, 0.0, 0.0, 0.0, 0.0, 0.0, 0.0, 0.0, 0.0, 0.0, 0.0, 0.0, 0.0, 0.0, 0.0, 0.0, 0.0, 0.0, 0.0, 0.0, 0.0, 0.0, 0.0, 0.0, 0.0, 0.0, 0.0, 0.0, 0.0, 0.0, 0.0, 0.0, 0.0, 0.0, 0.0, 0.0, 0.0, 0.0, 0.0, 0.0, 0.0, 0.0, 0.0, 0.0, 0.0, 0.0, 0.0, 0.0, 0.0, 0.0, 0.0, 0.0, 0.0, 0.0, 0.0, 0.0, 0.0, 0.0, 0.0, 0.0, 0.0, 0.0, 0.0, 0.0, 0.0, 0.0, 0.0, 0.0, 0.0, 0.0, 0.0, 0.0, 0.0, 0.0, 0.0, 0.0, 0.0, 0.0, 0.0, 0.0, 0.0, 0.0, 0.0, 0.0, 0.0, 0.0, 0.0, 0.0, 0.0, 0.0, 0.0, 0.0, 0.0, 0.0, 0.0, 0.0, 0.0, 0.0, 0.0, 0.0, 0.0, 0.0, 0.0, 0.0, 0.0, 0.0, 0.0, 0.0, 0.0, 0.0, 0.0, 0.0, 0.0, 0.0, 0.0, 0.0, 0.0, 0.0, 0.0, 0.0, 0.0, 0.0, 0.0, 0.0, 0.0, 0.0, 0.0, 0.0, 0.0, 0.0, 0.0, 0.0, 0.0, 0.0, 0.0, 0.0, 0.0, 0.0, 0.0, 0.0, 0.0, 0.0, 0.0, 0.0, 0.0, 0.0, 0.0, 0.0, 0.0, 0.0, 0.0, 0.0, 0.0, 0.0, 0.0, 0.0, 0.0, 0.0, 0.0, 0.0, 0.0, 0.0, 0.0, 0.0, 0.0, 0.0, 0.0, 0.0, 0.0, 0.0, 0.0, 0.0, 0.0, 0.0, 0.0, 0.0, 0.0, 0.0, 0.0, 0.0, 0.0, 0.0, 0.0, 0.0, 0.0, 0.0, 0.0, 0.0, 0.0, 0.0, 0.0, 0.0, 0.0, 0.0, 0.0, 0.0, 0.0, 0.0, 0.0, 0.0, 0.0, 0.0, 0.0, 0.0, 0.0, 0.0, 0.0, 0.0, 0.0, 0.0, 0.0, 0.0, 0.0, 0.0, 0.0, 0.0, 0.0, 0.0, 0.0, 0.0, 0.0, 0.0, 0.0, 0.0, 0.0, 0.0, 0.0, 0.0, 0.0, 0.0, 0.0, 0.0, 0.0, 0.0, 0.0, 0.0, 0.0, 0.0, 0.0, 0.0, 0.0, 0.0, 0.0, 0.0, 0.0, 0.0, 0.0, 0.0, 0.0, 0.0, 0.0, 0.0, 0.0, 0.0, 0.0, 0.0, 0.0, 0.0, 0.0, 0.0, 0.0, 0.0, 0.0, 0.0, 0.0, 0.0, 0.0, 0.0, 0.0, 0.0, 0.0, 0.0, 0.0, 0.0, 0.0, 0.0, 0.0, 0.0, 0.0, 0.0, 0.0, 0.0, 0.0, 0.0, 0.0, 0.0, 0.0, 0.0, 0.0, 0.0, 0.0, 0.0, 0.0, 0.0, 0.0, 0.0, 0.0, 0.0, 0.0, 0.0, 0.0, 0.0, 0.0, 0.0, 0.0, 0.0, 0.0, 0.0, 0.0, 0.0, 0.0, 0.0, 0.0, 0.0, 0.0, 0.0, 0.0, 0.0, 0.0, 0.0, 0.0, 0.0, 0.0, 0.0, 0.0, 0.0, 0.2, 0.7, 0.225, 0.7, 0.225, 0.725, 0.2, 0.725, 0.0, 0.0, 0.0, 0.0, 0.0, 0.0, 0.0, 0.0, 0.0, 0.0, 0.0, 0.0, 0.0, 0.0, 0.0, 0.0, 0.0, 0.0, 0.0, 0.0, 0.0, 0.0, 0.0, 0.0, 0.0, 0.0, 0.0, 0.0, 0.0, 0.0, 0.0, 0.0, 0.0, 0.0, 0.0, 0.0, 0.0, 0.0, 0.0, 0.0, 0.0, 0.0, 0.0, 0.0, 0.0, 0.0, 0.0, 0.0, 0.0, 0.0, 0.0, 0.0, 0.0, 0.0, 0.0, 0.0, 0.0, 0.0, 0.0, 0.0, 0.0, 0.0, 0.0, 0.0, 0.0, 0.0, 0.0, 0.0, 0.0, 0.0, 0.0, 0.0, 0.0, 0.0, 0.0, 0.0, 0.0, 0.0, 0.0, 0.0, 0.0, 0.0, 0.0, 0.0, 0.0, 0.0, 0.0, 0.0, 0.0, 0.0, 0.0, 0.0, 0.0, 0.0, 0.0, 0.0, 0.0, 0.0, 0.0, 0.0, 0.0, 0.0, 0.0, 0.0, 0.0, 0.0, 0.0, 0.0, 0.0, 0.0, 0.0, 0.0, 0.0, 0.0, 0.0, 0.0, 0.0, 0.0, 0.0, 0.0, 0.0, 0.0, 0.0, 0.0, 0.0, 0.0, 0.0, 0.0, 0.0, 0.0, 0.0, 0.0, 0.0, 0.0, 0.0, 0.0, 0.0, 0.0, 0.0, 0.0, 0.0, 0.0, 0.0, 0.0, 0.0, 0.0, 0.0, 0.0, 0.0, 0.0, 0.0, 0.0, 0.0, 0.0, 0.0, 0.0, 0.0, 0.0, 0.0, 0.0, 0.0, 0.0, 0.0, 0.0, 0.0, 0.0, 0.0, 0.0, 0.0, 0.0, 0.0, 0.0, 0.0, 0.0, 0.0, 0.0, 0.0, 0.0, 0.0, 0.0, 0.0, 0.0, 0.0, 0.0, 0.0, 0.0, 0.0, 0.0, 0.0, 0.0, 0.0, 0.0, 0.0, 0.0, 0.0, 0.0, 0.0, 0.0, 0.0, 0.0, 0.0, 0.0, 0.0, 0.0, 0.0, 0.0, 0.0, 0.0, 0.0, 0.0, 0.0, 0.0, 0.0, 0.0, 0.0, 0.0, 0.0, 0.0, 0.0, 0.0, 0.0, 0.0, 0.0, 0.0, 0.0, 0.0, 0.0, 0.0, 0.0, 0.0, 0.0, 0.0, 0.0, 0.0, 0.0, 0.0, 0.0, 0.0, 0.0, 0.0, 0.0, 0.0, 0.0, 0.0, 0.0, 0.0, 0.0, 0.0, 0.0, 0.0, 0.0, 0.0, 0.0, 0.0, 0.0, 0.0, 0.0, 0.0, 0.0, 0.0, 0.0, 0.0, 0.0, 0.0, 0.0, 0.0, 0.0, 0.0, 0.0, 0.0, 0.0, 0.0, 0.0, 0.0, 0.0, 0.0, 0.0, 0.0, 0.0, 0.0, 0.0, 0.0, 0.0, 0.0, 0.0, 0.0, 0.0, 0.0, 0.0, 0.0, 0.0, 0.0, 0.0, 0.0, 0.0, 0.0, 0.0, 0.0, 0.0, 0.0, 0.0, 0.0, 0.0, 0.0, 0.0, 0.0, 0.0, 0.0, 0.0, 0.0, 0.0, 0.0, 0.0, 0.0, 0.0, 0.0, 0.0, 0.0, 0.0, 0.0, 0.0, 0.0, 0.0, 0.0, 0.0, 0.0, 0.0, 0.0])
me_cube_004.materials.append(mat_grass)
me_cube_004.use_remesh_fix_poles = True
me_cube_004.use_remesh_preserve_attributes = False
me_cube_004.update()

# ---- objects
ob_cube = bpy.data.objects.new('Cube', me_cube_004)

# ---- transforms, parenting, visibility, modifiers, constraints
ob_cube.location = (0.0, 0.0, 0.0)
ob_cube.scale = (-2.499, -2.481, 1.89)

# ---- collection membership
col_collection.objects.link(ob_cube)

# ---- scene / render settings (as saved in the file)
scene.frame_start = 1; scene.frame_end = 250; scene.frame_set(1)
scene.render.engine = 'BLENDER_EEVEE_NEXT'
scene.cycles.use_denoising = False
scene.cycles.samples = 128
scene.cycles.sampling_pattern = 'TABULATED_SOBOL'
scene.cycles.use_adaptive_sampling = False
scene.cycles.use_light_tree = False
scene.view_settings.view_transform = 'Filmic'
bpy.context.view_layer.update()

# ---- added for rendering (the .blend has no active camera and no usable light): camera, sun
cam_auto = bpy.data.cameras.new('AutoCamera')
cam_auto.lens = 50.0
cam_auto.sensor_width = 36.0
cam_auto.clip_end = 1000.0
ob_auto_camera = bpy.data.objects.new('AutoCamera', cam_auto)
scene.collection.objects.link(ob_auto_camera)
ob_auto_camera.location = (6.52183, -7.82623, 5.21749)
ob_auto_camera.rotation_euler = (1.09748, -7.21219e-08, 0.694738)
scene.camera = ob_auto_camera
light_auto_sun = bpy.data.lights.new('AutoSun', 'SUN')
light_auto_sun.energy = 3.0
light_auto_sun.angle = 0.0523599
ob_auto_sun = bpy.data.objects.new('AutoSun', light_auto_sun)
scene.collection.objects.link(ob_auto_sun)
ob_auto_sun.rotation_euler = (0.872665, 0.174533, 0.523599)
bpy.context.view_layer.update()
